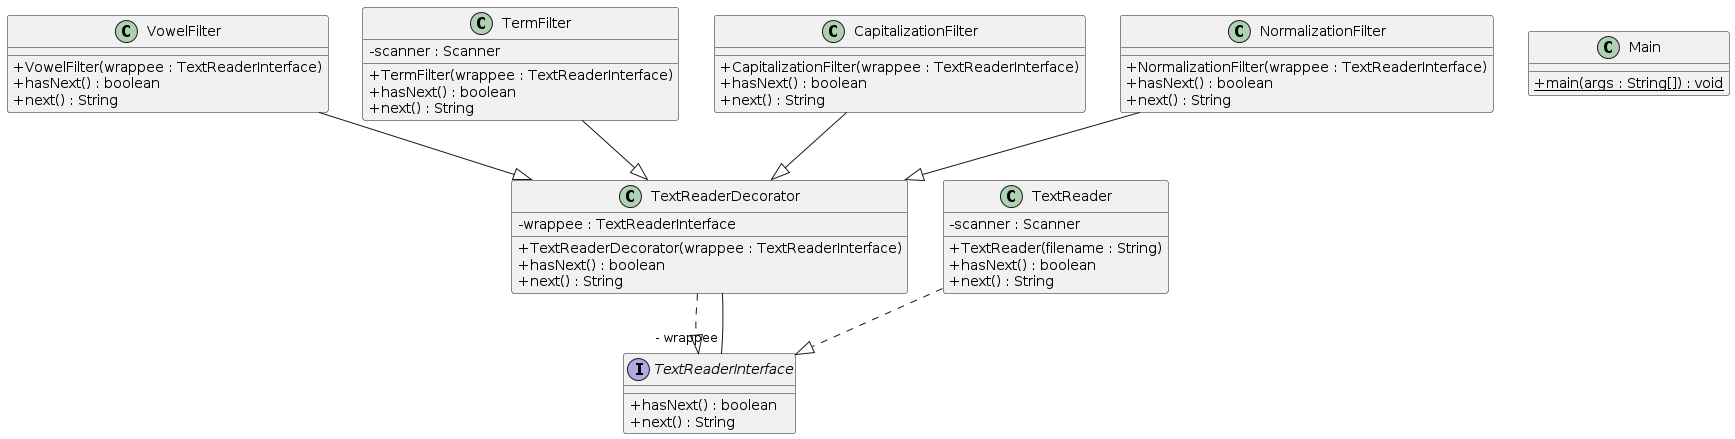

The diagram above was rendered by PlantUML. Its source (embedded in the PNG):
@startuml
skinparam classAttributeIconSize 0
class VowelFilter{
+ VowelFilter(wrappee : TextReaderInterface)
+ hasNext() : boolean
+ next() : String
}
VowelFilter --|> TextReaderDecorator
class TermFilter{
- scanner : Scanner
+ TermFilter(wrappee : TextReaderInterface)
+ hasNext() : boolean
+ next() : String
}
TermFilter --|> TextReaderDecorator
class Main{
+ {static} main(args : String[]) : void
}
class CapitalizationFilter{
+ CapitalizationFilter(wrappee : TextReaderInterface)
+ hasNext() : boolean
+ next() : String
}
CapitalizationFilter --|> TextReaderDecorator
class TextReaderDecorator{
- wrappee : TextReaderInterface
+ TextReaderDecorator(wrappee : TextReaderInterface)
+ hasNext() : boolean
+ next() : String
}
TextReaderDecorator ..|> TextReaderInterface
class TextReader{
- scanner : Scanner
+ TextReader(filename : String)
+ hasNext() : boolean
+ next() : String
}
TextReader ..|> TextReaderInterface
class NormalizationFilter{
+ NormalizationFilter(wrappee : TextReaderInterface)
+ hasNext() : boolean
+ next() : String
}
NormalizationFilter --|> TextReaderDecorator
TextReaderDecorator--"- wrappee" TextReaderInterface
interface TextReaderInterface{
+ hasNext() : boolean
+ next() : String
}
@enduml